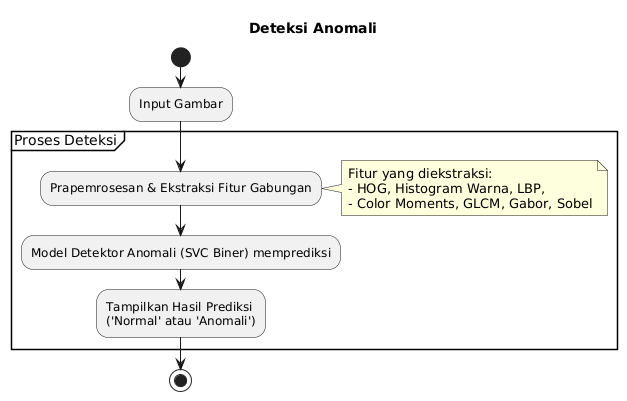

The diagram above was rendered by PlantUML. Its source (embedded in the PNG):
@startuml
title Deteksi Anomali

start

:Input Gambar;

partition "Proses Deteksi" {
    :Prapemrosesan & Ekstraksi Fitur Gabungan;
    note right
        Fitur yang diekstraksi:
        - HOG, Histogram Warna, LBP,
        - Color Moments, GLCM, Gabor, Sobel
    end note
    :Model Detektor Anomali (SVC Biner) memprediksi;

    :Tampilkan Hasil Prediksi
    ('Normal' atau 'Anomali');
}

stop
@enduml